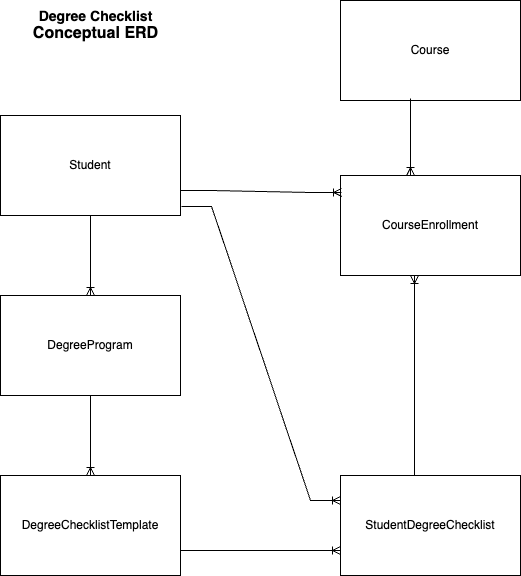

The diagram above was exported from draw.io. Its source (the exported page's mxGraphModel, read from the mxfile embedded in the PNG):
<mxGraphModel dx="826" dy="873" grid="1" gridSize="10" guides="1" tooltips="1" connect="1" arrows="1" fold="1" page="1" pageScale="1" pageWidth="850" pageHeight="1100" math="0" shadow="0" extFonts="Permanent Marker^https://fonts.googleapis.com/css?family=Permanent+Marker">
  <root>
    <mxCell id="0" />
    <mxCell id="1" parent="0" />
    <mxCell id="TE8p4wICmArsR31rFSQT-1" value="Student" style="whiteSpace=wrap;html=1;align=center;" parent="1" vertex="1">
      <mxGeometry x="80" y="120" width="180" height="100" as="geometry" />
    </mxCell>
    <mxCell id="TE8p4wICmArsR31rFSQT-2" value="DegreeProgram" style="whiteSpace=wrap;html=1;align=center;" parent="1" vertex="1">
      <mxGeometry x="80" y="300" width="180" height="100" as="geometry" />
    </mxCell>
    <mxCell id="TE8p4wICmArsR31rFSQT-3" value="DegreeChecklistTemplate" style="whiteSpace=wrap;html=1;align=center;" parent="1" vertex="1">
      <mxGeometry x="80" y="480" width="180" height="100" as="geometry" />
    </mxCell>
    <mxCell id="TE8p4wICmArsR31rFSQT-4" value="Course" style="whiteSpace=wrap;html=1;align=center;" parent="1" vertex="1">
      <mxGeometry x="420" y="5" width="180" height="100" as="geometry" />
    </mxCell>
    <mxCell id="TE8p4wICmArsR31rFSQT-5" value="CourseEnrollment" style="whiteSpace=wrap;html=1;align=center;" parent="1" vertex="1">
      <mxGeometry x="420" y="180" width="180" height="100" as="geometry" />
    </mxCell>
    <mxCell id="TE8p4wICmArsR31rFSQT-6" value="StudentDegreeChecklist" style="whiteSpace=wrap;html=1;align=center;" parent="1" vertex="1">
      <mxGeometry x="420" y="480" width="180" height="100" as="geometry" />
    </mxCell>
    <mxCell id="TE8p4wICmArsR31rFSQT-7" value="" style="edgeStyle=entityRelationEdgeStyle;fontSize=12;html=1;endArrow=ERoneToMany;rounded=0;exitX=1;exitY=0.75;exitDx=0;exitDy=0;entryX=0;entryY=0.75;entryDx=0;entryDy=0;" parent="1" source="TE8p4wICmArsR31rFSQT-3" target="TE8p4wICmArsR31rFSQT-6" edge="1">
      <mxGeometry width="100" height="100" relative="1" as="geometry">
        <mxPoint x="180" y="580" as="sourcePoint" />
        <mxPoint x="110" y="660" as="targetPoint" />
      </mxGeometry>
    </mxCell>
    <mxCell id="TE8p4wICmArsR31rFSQT-12" value="" style="edgeStyle=entityRelationEdgeStyle;fontSize=12;html=1;endArrow=ERoneToMany;rounded=0;exitX=1;exitY=0.75;exitDx=0;exitDy=0;entryX=0.006;entryY=0.17;entryDx=0;entryDy=0;entryPerimeter=0;" parent="1" edge="1" target="TE8p4wICmArsR31rFSQT-5" source="TE8p4wICmArsR31rFSQT-1">
      <mxGeometry width="100" height="100" relative="1" as="geometry">
        <mxPoint x="260" y="210" as="sourcePoint" />
        <mxPoint x="420" y="210" as="targetPoint" />
      </mxGeometry>
    </mxCell>
    <mxCell id="TE8p4wICmArsR31rFSQT-13" value="" style="fontSize=12;html=1;endArrow=ERoneToMany;rounded=0;exitX=0.5;exitY=1;exitDx=0;exitDy=0;entryX=0.5;entryY=0;entryDx=0;entryDy=0;" parent="1" source="TE8p4wICmArsR31rFSQT-1" target="TE8p4wICmArsR31rFSQT-2" edge="1">
      <mxGeometry width="100" height="100" relative="1" as="geometry">
        <mxPoint x="360" y="310" as="sourcePoint" />
        <mxPoint x="160" y="290" as="targetPoint" />
      </mxGeometry>
    </mxCell>
    <mxCell id="TE8p4wICmArsR31rFSQT-14" value="" style="fontSize=12;html=1;endArrow=ERoneToMany;rounded=0;exitX=0.411;exitY=0;exitDx=0;exitDy=0;exitPerimeter=0;" parent="1" source="TE8p4wICmArsR31rFSQT-6" edge="1">
      <mxGeometry width="100" height="100" relative="1" as="geometry">
        <mxPoint x="360" y="360" as="sourcePoint" />
        <mxPoint x="494" y="280" as="targetPoint" />
      </mxGeometry>
    </mxCell>
    <mxCell id="TE8p4wICmArsR31rFSQT-15" value="" style="fontSize=12;html=1;endArrow=ERoneToMany;rounded=0;exitX=0.5;exitY=1;exitDx=0;exitDy=0;entryX=0.5;entryY=0;entryDx=0;entryDy=0;" parent="1" source="TE8p4wICmArsR31rFSQT-2" target="TE8p4wICmArsR31rFSQT-3" edge="1">
      <mxGeometry width="100" height="100" relative="1" as="geometry">
        <mxPoint x="159.5" y="410" as="sourcePoint" />
        <mxPoint x="160" y="440" as="targetPoint" />
      </mxGeometry>
    </mxCell>
    <mxCell id="TE8p4wICmArsR31rFSQT-18" value="" style="fontSize=12;html=1;endArrow=ERoneToMany;rounded=0;exitX=0.389;exitY=0.98;exitDx=0;exitDy=0;entryX=0.389;entryY=0;entryDx=0;entryDy=0;entryPerimeter=0;exitPerimeter=0;" parent="1" source="TE8p4wICmArsR31rFSQT-4" target="TE8p4wICmArsR31rFSQT-5" edge="1">
      <mxGeometry width="100" height="100" relative="1" as="geometry">
        <mxPoint x="450" y="140" as="sourcePoint" />
        <mxPoint x="450" y="210" as="targetPoint" />
      </mxGeometry>
    </mxCell>
    <mxCell id="TE8p4wICmArsR31rFSQT-19" value="&lt;font style=&quot;font-size: 14px;&quot;&gt;&lt;b&gt;Degree Checklist&lt;br&gt;&lt;/b&gt;&lt;/font&gt;&lt;font style=&quot;font-size: 16px;&quot;&gt;&lt;b style=&quot;&quot;&gt;Conceptual ERD&lt;/b&gt;&lt;/font&gt;" style="text;html=1;align=center;verticalAlign=middle;resizable=0;points=[];autosize=1;strokeColor=none;fillColor=none;" parent="1" vertex="1">
      <mxGeometry x="100" y="5" width="150" height="50" as="geometry" />
    </mxCell>
    <mxCell id="ZW-4X6wbHAjEzZvws7bk-1" value="" style="edgeStyle=entityRelationEdgeStyle;fontSize=12;html=1;endArrow=ERoneToMany;rounded=0;exitX=1.006;exitY=0.91;exitDx=0;exitDy=0;entryX=0;entryY=0.25;entryDx=0;entryDy=0;exitPerimeter=0;" edge="1" parent="1" source="TE8p4wICmArsR31rFSQT-1" target="TE8p4wICmArsR31rFSQT-6">
      <mxGeometry width="100" height="100" relative="1" as="geometry">
        <mxPoint x="270" y="220" as="sourcePoint" />
        <mxPoint x="430" y="220" as="targetPoint" />
      </mxGeometry>
    </mxCell>
  </root>
</mxGraphModel>